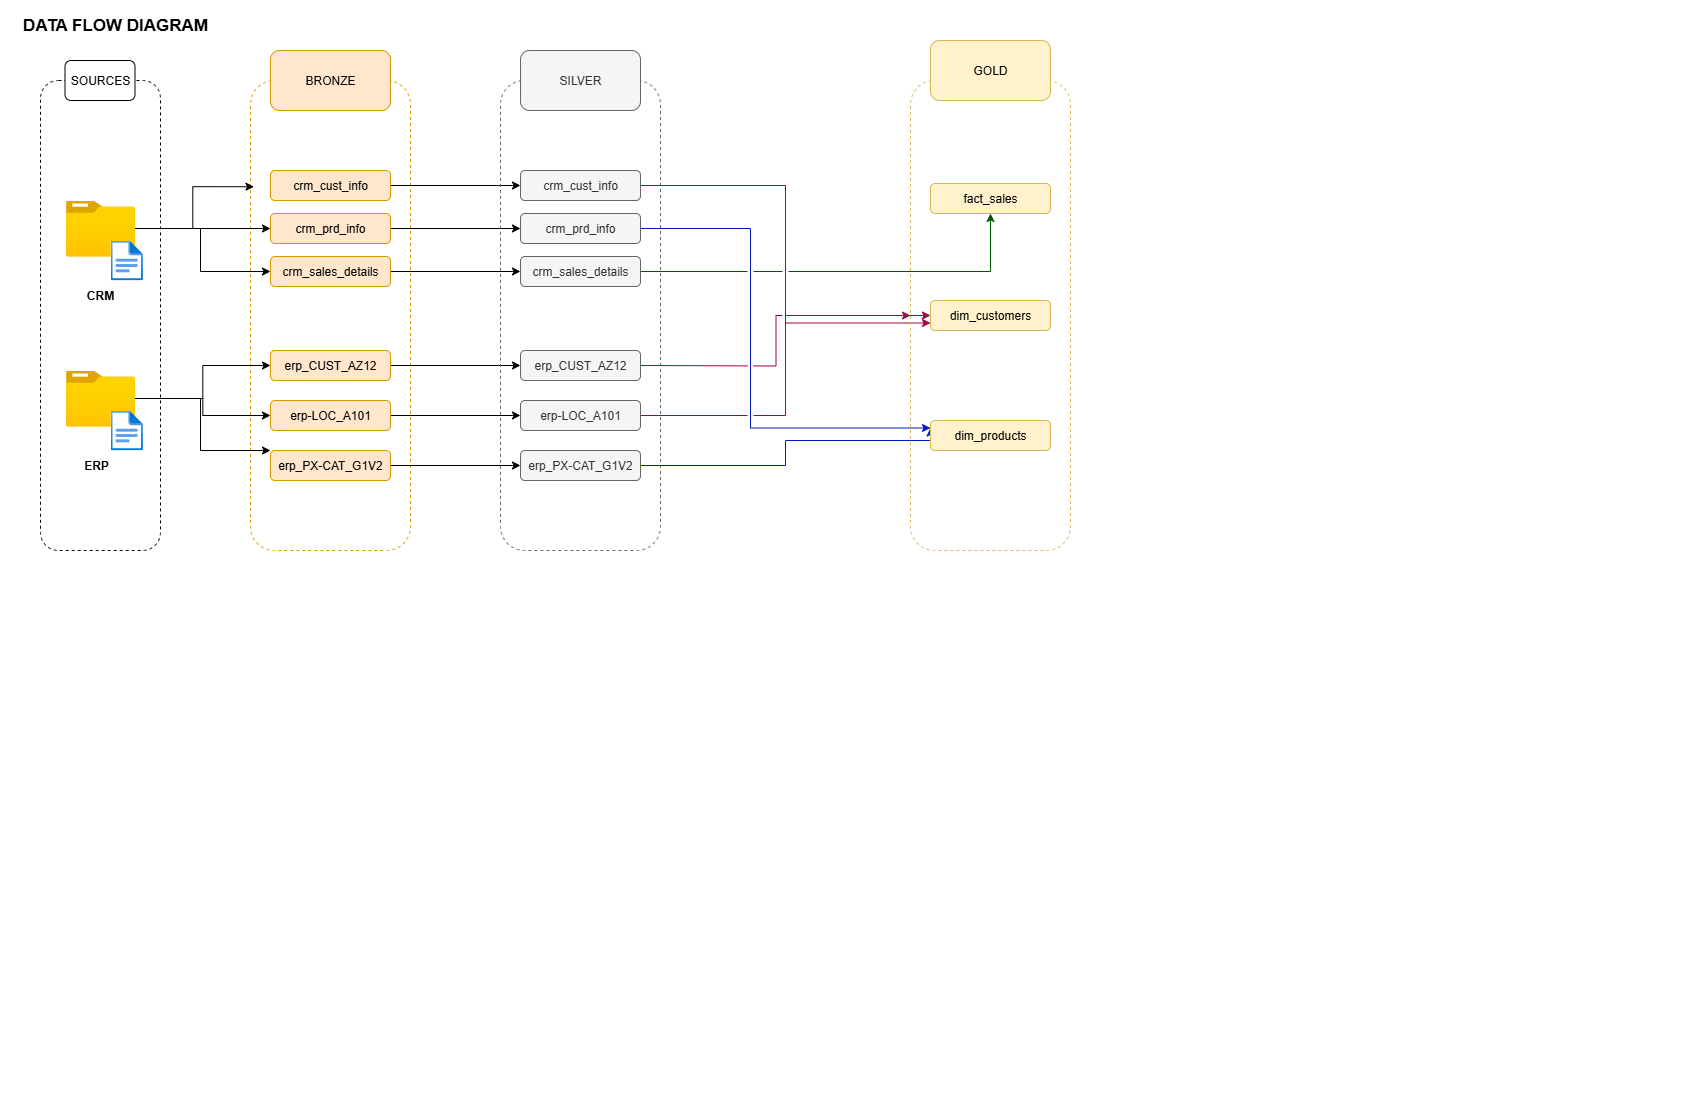

The diagram above was exported from draw.io. Its source (the exported page's mxGraphModel, read from the mxfile embedded in the PNG):
<mxGraphModel dx="1042" dy="626" grid="1" gridSize="10" guides="1" tooltips="1" connect="1" arrows="1" fold="1" page="1" pageScale="1" pageWidth="850" pageHeight="1100" math="0" shadow="0">
  <root>
    <mxCell id="0" />
    <mxCell id="1" parent="0" />
    <mxCell id="q-7XUYp9nX3gCU9PsOWN-1" value="" style="rounded=1;whiteSpace=wrap;html=1;dashed=1;" parent="1" vertex="1">
      <mxGeometry x="40" y="80" width="120" height="470" as="geometry" />
    </mxCell>
    <mxCell id="q-7XUYp9nX3gCU9PsOWN-2" value="" style="rounded=1;whiteSpace=wrap;html=1;fillColor=none;dashed=1;strokeColor=#d79b00;" parent="1" vertex="1">
      <mxGeometry x="250" y="80" width="160" height="470" as="geometry" />
    </mxCell>
    <mxCell id="q-7XUYp9nX3gCU9PsOWN-37" style="edgeStyle=orthogonalEdgeStyle;rounded=0;orthogonalLoop=1;jettySize=auto;html=1;entryX=0;entryY=0.5;entryDx=0;entryDy=0;" parent="1" source="q-7XUYp9nX3gCU9PsOWN-3" target="q-7XUYp9nX3gCU9PsOWN-15" edge="1">
      <mxGeometry relative="1" as="geometry" />
    </mxCell>
    <mxCell id="q-7XUYp9nX3gCU9PsOWN-38" style="edgeStyle=orthogonalEdgeStyle;rounded=0;orthogonalLoop=1;jettySize=auto;html=1;entryX=0;entryY=0.5;entryDx=0;entryDy=0;" parent="1" source="q-7XUYp9nX3gCU9PsOWN-3" target="q-7XUYp9nX3gCU9PsOWN-16" edge="1">
      <mxGeometry relative="1" as="geometry">
        <Array as="points">
          <mxPoint x="200" y="228" />
          <mxPoint x="200" y="271" />
        </Array>
      </mxGeometry>
    </mxCell>
    <mxCell id="q-7XUYp9nX3gCU9PsOWN-3" value="" style="image;aspect=fixed;html=1;points=[];align=center;fontSize=12;image=img/lib/azure2/general/Folder_Blank.svg;" parent="1" vertex="1">
      <mxGeometry x="65.5" y="200" width="69" height="56.00000000000001" as="geometry" />
    </mxCell>
    <mxCell id="q-7XUYp9nX3gCU9PsOWN-4" value="" style="image;aspect=fixed;html=1;points=[];align=center;fontSize=12;image=img/lib/azure2/general/File.svg;" parent="1" vertex="1">
      <mxGeometry x="109.99999999999999" y="240" width="32.46" height="40" as="geometry" />
    </mxCell>
    <mxCell id="q-7XUYp9nX3gCU9PsOWN-39" style="edgeStyle=orthogonalEdgeStyle;rounded=0;orthogonalLoop=1;jettySize=auto;html=1;entryX=0;entryY=0.5;entryDx=0;entryDy=0;" parent="1" source="q-7XUYp9nX3gCU9PsOWN-5" target="q-7XUYp9nX3gCU9PsOWN-17" edge="1">
      <mxGeometry relative="1" as="geometry" />
    </mxCell>
    <mxCell id="q-7XUYp9nX3gCU9PsOWN-40" style="edgeStyle=orthogonalEdgeStyle;rounded=0;orthogonalLoop=1;jettySize=auto;html=1;" parent="1" source="q-7XUYp9nX3gCU9PsOWN-5" target="q-7XUYp9nX3gCU9PsOWN-18" edge="1">
      <mxGeometry relative="1" as="geometry" />
    </mxCell>
    <mxCell id="q-7XUYp9nX3gCU9PsOWN-42" style="edgeStyle=orthogonalEdgeStyle;rounded=0;orthogonalLoop=1;jettySize=auto;html=1;" parent="1" source="q-7XUYp9nX3gCU9PsOWN-5" target="q-7XUYp9nX3gCU9PsOWN-19" edge="1">
      <mxGeometry relative="1" as="geometry">
        <Array as="points">
          <mxPoint x="200" y="398" />
          <mxPoint x="200" y="450" />
        </Array>
      </mxGeometry>
    </mxCell>
    <mxCell id="q-7XUYp9nX3gCU9PsOWN-5" value="" style="image;aspect=fixed;html=1;points=[];align=center;fontSize=12;image=img/lib/azure2/general/Folder_Blank.svg;" parent="1" vertex="1">
      <mxGeometry x="65.5" y="370" width="69" height="56.00000000000001" as="geometry" />
    </mxCell>
    <mxCell id="q-7XUYp9nX3gCU9PsOWN-7" value="" style="image;aspect=fixed;html=1;points=[];align=center;fontSize=12;image=img/lib/azure2/general/File.svg;" parent="1" vertex="1">
      <mxGeometry x="110" y="410" width="32.46" height="40" as="geometry" />
    </mxCell>
    <mxCell id="q-7XUYp9nX3gCU9PsOWN-8" value="BRONZE" style="rounded=1;whiteSpace=wrap;html=1;fillColor=#ffe6cc;strokeColor=#d79b00;" parent="1" vertex="1">
      <mxGeometry x="270" y="50" width="120" height="60" as="geometry" />
    </mxCell>
    <mxCell id="q-7XUYp9nX3gCU9PsOWN-11" value="&lt;b&gt;ERP&lt;/b&gt;" style="text;html=1;align=center;verticalAlign=middle;whiteSpace=wrap;rounded=0;" parent="1" vertex="1">
      <mxGeometry x="65.5" y="450" width="60" height="30" as="geometry" />
    </mxCell>
    <mxCell id="q-7XUYp9nX3gCU9PsOWN-13" value="&lt;b&gt;CRM&lt;/b&gt;" style="text;html=1;align=center;verticalAlign=middle;whiteSpace=wrap;rounded=0;" parent="1" vertex="1">
      <mxGeometry x="70" y="280" width="60" height="30" as="geometry" />
    </mxCell>
    <mxCell id="q-7XUYp9nX3gCU9PsOWN-47" style="edgeStyle=orthogonalEdgeStyle;rounded=0;orthogonalLoop=1;jettySize=auto;html=1;" parent="1" source="q-7XUYp9nX3gCU9PsOWN-14" target="q-7XUYp9nX3gCU9PsOWN-29" edge="1">
      <mxGeometry relative="1" as="geometry" />
    </mxCell>
    <mxCell id="q-7XUYp9nX3gCU9PsOWN-14" value="crm_cust_info" style="rounded=1;whiteSpace=wrap;html=1;fillColor=#ffe6cc;strokeColor=#d79b00;" parent="1" vertex="1">
      <mxGeometry x="270" y="170" width="120" height="30" as="geometry" />
    </mxCell>
    <mxCell id="q-7XUYp9nX3gCU9PsOWN-46" style="edgeStyle=orthogonalEdgeStyle;rounded=0;orthogonalLoop=1;jettySize=auto;html=1;" parent="1" source="q-7XUYp9nX3gCU9PsOWN-15" target="q-7XUYp9nX3gCU9PsOWN-30" edge="1">
      <mxGeometry relative="1" as="geometry" />
    </mxCell>
    <mxCell id="q-7XUYp9nX3gCU9PsOWN-15" value="crm_prd_info" style="rounded=1;whiteSpace=wrap;html=1;fillColor=#ffe6cc;strokeColor=#d79b00;" parent="1" vertex="1">
      <mxGeometry x="270" y="213" width="120" height="30" as="geometry" />
    </mxCell>
    <mxCell id="q-7XUYp9nX3gCU9PsOWN-45" style="edgeStyle=orthogonalEdgeStyle;rounded=0;orthogonalLoop=1;jettySize=auto;html=1;" parent="1" source="q-7XUYp9nX3gCU9PsOWN-16" target="q-7XUYp9nX3gCU9PsOWN-31" edge="1">
      <mxGeometry relative="1" as="geometry" />
    </mxCell>
    <mxCell id="q-7XUYp9nX3gCU9PsOWN-16" value="crm_sales_details" style="rounded=1;whiteSpace=wrap;html=1;fillColor=#ffe6cc;strokeColor=#d79b00;" parent="1" vertex="1">
      <mxGeometry x="270" y="256" width="120" height="30" as="geometry" />
    </mxCell>
    <mxCell id="q-7XUYp9nX3gCU9PsOWN-48" style="edgeStyle=orthogonalEdgeStyle;rounded=0;orthogonalLoop=1;jettySize=auto;html=1;" parent="1" source="q-7XUYp9nX3gCU9PsOWN-17" target="q-7XUYp9nX3gCU9PsOWN-32" edge="1">
      <mxGeometry relative="1" as="geometry" />
    </mxCell>
    <mxCell id="q-7XUYp9nX3gCU9PsOWN-17" value="erp_CUST_AZ12" style="rounded=1;whiteSpace=wrap;html=1;fillColor=#ffe6cc;strokeColor=#d79b00;" parent="1" vertex="1">
      <mxGeometry x="270" y="350" width="120" height="30" as="geometry" />
    </mxCell>
    <mxCell id="q-7XUYp9nX3gCU9PsOWN-49" style="edgeStyle=orthogonalEdgeStyle;rounded=0;orthogonalLoop=1;jettySize=auto;html=1;" parent="1" source="q-7XUYp9nX3gCU9PsOWN-18" target="q-7XUYp9nX3gCU9PsOWN-33" edge="1">
      <mxGeometry relative="1" as="geometry" />
    </mxCell>
    <mxCell id="q-7XUYp9nX3gCU9PsOWN-18" value="erp-LOC_A101" style="rounded=1;whiteSpace=wrap;html=1;fillColor=#ffe6cc;strokeColor=#d79b00;" parent="1" vertex="1">
      <mxGeometry x="270" y="400" width="120" height="30" as="geometry" />
    </mxCell>
    <mxCell id="q-7XUYp9nX3gCU9PsOWN-50" style="edgeStyle=orthogonalEdgeStyle;rounded=0;orthogonalLoop=1;jettySize=auto;html=1;" parent="1" source="q-7XUYp9nX3gCU9PsOWN-19" target="q-7XUYp9nX3gCU9PsOWN-34" edge="1">
      <mxGeometry relative="1" as="geometry" />
    </mxCell>
    <mxCell id="q-7XUYp9nX3gCU9PsOWN-19" value="erp_PX-CAT_G1V2" style="rounded=1;whiteSpace=wrap;html=1;fillColor=#ffe6cc;strokeColor=#d79b00;" parent="1" vertex="1">
      <mxGeometry x="270" y="450" width="120" height="30" as="geometry" />
    </mxCell>
    <mxCell id="q-7XUYp9nX3gCU9PsOWN-27" value="" style="rounded=1;whiteSpace=wrap;html=1;fillColor=none;dashed=1;fontColor=#333333;strokeColor=#666666;" parent="1" vertex="1">
      <mxGeometry x="500" y="80" width="160" height="470" as="geometry" />
    </mxCell>
    <mxCell id="q-7XUYp9nX3gCU9PsOWN-28" value="SILVER" style="rounded=1;whiteSpace=wrap;html=1;fillColor=#f5f5f5;fontColor=#333333;strokeColor=#666666;" parent="1" vertex="1">
      <mxGeometry x="520" y="50" width="120" height="60" as="geometry" />
    </mxCell>
    <mxCell id="AvpK6_O0O7o3778-A4-D-16" style="edgeStyle=orthogonalEdgeStyle;rounded=0;orthogonalLoop=1;jettySize=auto;html=1;exitX=1;exitY=0.5;exitDx=0;exitDy=0;entryX=0;entryY=0.75;entryDx=0;entryDy=0;fillColor=#d80073;strokeColor=#A50040;" edge="1" parent="1" source="q-7XUYp9nX3gCU9PsOWN-29" target="AvpK6_O0O7o3778-A4-D-2">
      <mxGeometry relative="1" as="geometry" />
    </mxCell>
    <mxCell id="q-7XUYp9nX3gCU9PsOWN-29" value="crm_cust_info" style="rounded=1;whiteSpace=wrap;html=1;fillColor=#f5f5f5;fontColor=#333333;strokeColor=#666666;" parent="1" vertex="1">
      <mxGeometry x="520" y="170" width="120" height="30" as="geometry" />
    </mxCell>
    <mxCell id="AvpK6_O0O7o3778-A4-D-11" style="edgeStyle=orthogonalEdgeStyle;rounded=0;orthogonalLoop=1;jettySize=auto;html=1;entryX=0;entryY=0.25;entryDx=0;entryDy=0;jumpStyle=gap;fillColor=#0050ef;strokeColor=#001DBC;" edge="1" parent="1" source="q-7XUYp9nX3gCU9PsOWN-30" target="AvpK6_O0O7o3778-A4-D-3">
      <mxGeometry relative="1" as="geometry">
        <Array as="points">
          <mxPoint x="750" y="228" />
          <mxPoint x="750" y="428" />
        </Array>
      </mxGeometry>
    </mxCell>
    <mxCell id="q-7XUYp9nX3gCU9PsOWN-30" value="crm_prd_info" style="rounded=1;whiteSpace=wrap;html=1;fillColor=#f5f5f5;fontColor=#333333;strokeColor=#666666;" parent="1" vertex="1">
      <mxGeometry x="520" y="213" width="120" height="30" as="geometry" />
    </mxCell>
    <mxCell id="AvpK6_O0O7o3778-A4-D-15" style="edgeStyle=orthogonalEdgeStyle;rounded=0;orthogonalLoop=1;jettySize=auto;html=1;exitX=1;exitY=0.5;exitDx=0;exitDy=0;jumpStyle=gap;fillColor=#008a00;strokeColor=#005700;" edge="1" parent="1" source="q-7XUYp9nX3gCU9PsOWN-31" target="AvpK6_O0O7o3778-A4-D-4">
      <mxGeometry relative="1" as="geometry" />
    </mxCell>
    <mxCell id="q-7XUYp9nX3gCU9PsOWN-31" value="crm_sales_details" style="rounded=1;whiteSpace=wrap;html=1;fillColor=#f5f5f5;fontColor=#333333;strokeColor=#666666;" parent="1" vertex="1">
      <mxGeometry x="520" y="256" width="120" height="30" as="geometry" />
    </mxCell>
    <mxCell id="AvpK6_O0O7o3778-A4-D-10" value="" style="edgeStyle=orthogonalEdgeStyle;rounded=0;orthogonalLoop=1;jettySize=auto;html=1;jumpStyle=gap;fillColor=#d80073;strokeColor=#A50040;" edge="1" parent="1" target="AvpK6_O0O7o3778-A4-D-1">
      <mxGeometry relative="1" as="geometry">
        <mxPoint x="640" y="365" as="sourcePoint" />
      </mxGeometry>
    </mxCell>
    <mxCell id="q-7XUYp9nX3gCU9PsOWN-32" value="erp_CUST_AZ12" style="rounded=1;whiteSpace=wrap;html=1;fillColor=#f5f5f5;fontColor=#333333;strokeColor=#666666;" parent="1" vertex="1">
      <mxGeometry x="520" y="350" width="120" height="30" as="geometry" />
    </mxCell>
    <mxCell id="AvpK6_O0O7o3778-A4-D-13" style="edgeStyle=orthogonalEdgeStyle;rounded=0;orthogonalLoop=1;jettySize=auto;html=1;exitX=1;exitY=0.5;exitDx=0;exitDy=0;entryX=0;entryY=0.5;entryDx=0;entryDy=0;jumpStyle=gap;fillColor=#d80073;strokeColor=#A50040;" edge="1" parent="1" source="q-7XUYp9nX3gCU9PsOWN-33" target="AvpK6_O0O7o3778-A4-D-2">
      <mxGeometry relative="1" as="geometry" />
    </mxCell>
    <mxCell id="q-7XUYp9nX3gCU9PsOWN-33" value="erp-LOC_A101" style="rounded=1;whiteSpace=wrap;html=1;fillColor=#f5f5f5;fontColor=#333333;strokeColor=#666666;" parent="1" vertex="1">
      <mxGeometry x="520" y="400" width="120" height="30" as="geometry" />
    </mxCell>
    <mxCell id="AvpK6_O0O7o3778-A4-D-14" style="edgeStyle=orthogonalEdgeStyle;rounded=0;orthogonalLoop=1;jettySize=auto;html=1;exitX=1;exitY=0.5;exitDx=0;exitDy=0;entryX=0;entryY=0.25;entryDx=0;entryDy=0;jumpStyle=gap;fillColor=#0050ef;strokeColor=#001DBC;" edge="1" parent="1" source="q-7XUYp9nX3gCU9PsOWN-34" target="AvpK6_O0O7o3778-A4-D-3">
      <mxGeometry relative="1" as="geometry">
        <Array as="points">
          <mxPoint x="785" y="465" />
          <mxPoint x="785" y="440" />
          <mxPoint x="930" y="440" />
        </Array>
      </mxGeometry>
    </mxCell>
    <mxCell id="q-7XUYp9nX3gCU9PsOWN-34" value="erp_PX-CAT_G1V2" style="rounded=1;whiteSpace=wrap;html=1;fillColor=#f5f5f5;fontColor=#333333;strokeColor=#666666;" parent="1" vertex="1">
      <mxGeometry x="520" y="450" width="120" height="30" as="geometry" />
    </mxCell>
    <mxCell id="q-7XUYp9nX3gCU9PsOWN-36" style="edgeStyle=orthogonalEdgeStyle;rounded=0;orthogonalLoop=1;jettySize=auto;html=1;entryX=0.022;entryY=0.226;entryDx=0;entryDy=0;entryPerimeter=0;" parent="1" source="q-7XUYp9nX3gCU9PsOWN-3" target="q-7XUYp9nX3gCU9PsOWN-2" edge="1">
      <mxGeometry relative="1" as="geometry" />
    </mxCell>
    <mxCell id="q-7XUYp9nX3gCU9PsOWN-51" value="SOURCES" style="rounded=1;whiteSpace=wrap;html=1;" parent="1" vertex="1">
      <mxGeometry x="64.5" y="60" width="70" height="40" as="geometry" />
    </mxCell>
    <mxCell id="q-7XUYp9nX3gCU9PsOWN-52" value="&lt;font style=&quot;font-size: 17px;&quot;&gt;&lt;b&gt;DATA FLOW DIAGRAM&lt;/b&gt;&lt;/font&gt;" style="text;html=1;align=center;verticalAlign=middle;whiteSpace=wrap;rounded=0;fontStyle=0" parent="1" vertex="1">
      <mxGeometry x="10" y="10" width="210" height="30" as="geometry" />
    </mxCell>
    <mxCell id="AvpK6_O0O7o3778-A4-D-1" value="" style="rounded=1;whiteSpace=wrap;html=1;fillColor=none;dashed=1;strokeColor=#d6b656;" vertex="1" parent="1">
      <mxGeometry x="910" y="80" width="160" height="470" as="geometry" />
    </mxCell>
    <mxCell id="AvpK6_O0O7o3778-A4-D-2" value="dim_customers" style="rounded=1;whiteSpace=wrap;html=1;fillColor=#fff2cc;strokeColor=#d6b656;" vertex="1" parent="1">
      <mxGeometry x="930" y="300" width="120" height="30" as="geometry" />
    </mxCell>
    <mxCell id="AvpK6_O0O7o3778-A4-D-3" value="dim_products" style="rounded=1;whiteSpace=wrap;html=1;fillColor=#fff2cc;strokeColor=#d6b656;" vertex="1" parent="1">
      <mxGeometry x="930" y="420" width="120" height="30" as="geometry" />
    </mxCell>
    <mxCell id="AvpK6_O0O7o3778-A4-D-4" value="fact_sales" style="rounded=1;whiteSpace=wrap;html=1;fillColor=#fff2cc;strokeColor=#d6b656;" vertex="1" parent="1">
      <mxGeometry x="930" y="183" width="120" height="30" as="geometry" />
    </mxCell>
    <mxCell id="AvpK6_O0O7o3778-A4-D-8" value="GOLD" style="rounded=1;whiteSpace=wrap;html=1;fillColor=#fff2cc;strokeColor=#d6b656;" vertex="1" parent="1">
      <mxGeometry x="930" y="40" width="120" height="60" as="geometry" />
    </mxCell>
  </root>
</mxGraphModel>